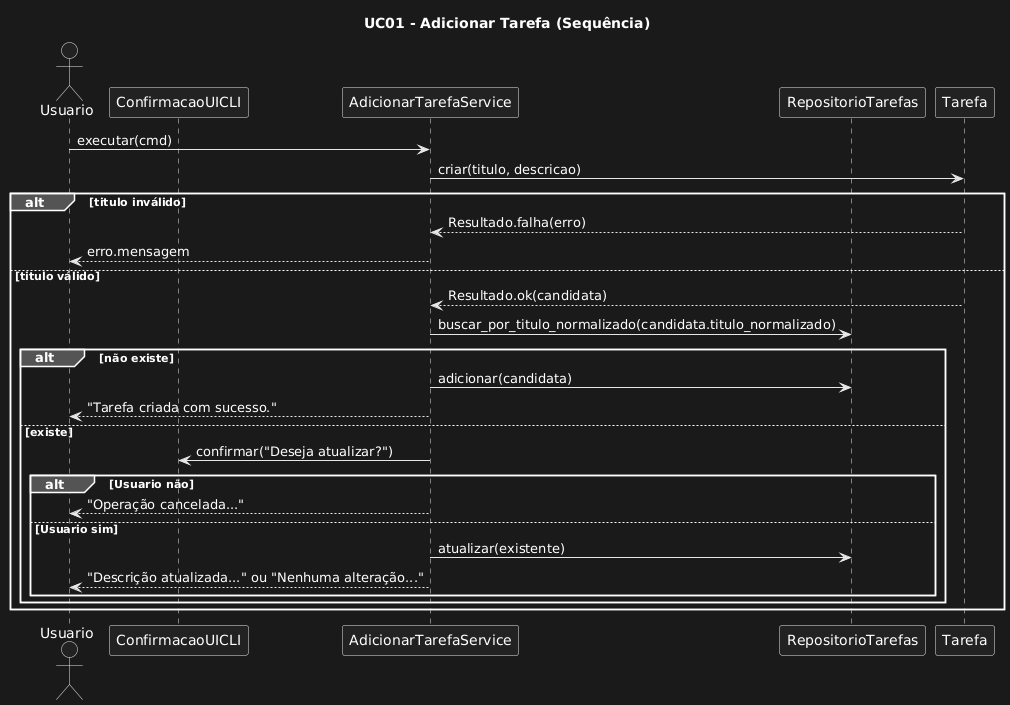

The diagram above was rendered by PlantUML. Its source (embedded in the PNG):
@startuml
title UC01 - Adicionar Tarefa (Sequência)

actor Usuario
participant "ConfirmacaoUICLI" as UI
participant "AdicionarTarefaService" as Service
participant "RepositorioTarefas" as Repo
participant "Tarefa" as Dom

Usuario -> Service: executar(cmd)
Service -> Dom: criar(titulo, descricao)

alt titulo inválido
  Dom --> Service: Resultado.falha(erro)
  Service --> Usuario: erro.mensagem
else titulo válido
  Dom --> Service: Resultado.ok(candidata)
  Service -> Repo: buscar_por_titulo_normalizado(candidata.titulo_normalizado)

  alt não existe
    Service -> Repo: adicionar(candidata)
    Service --> Usuario: "Tarefa criada com sucesso."
  else existe
    Service -> UI: confirmar("Deseja atualizar?")
    alt Usuario não
      Service --> Usuario: "Operação cancelada..."
    else Usuario sim
      Service -> Repo: atualizar(existente)
      Service --> Usuario: "Descrição atualizada..." ou "Nenhuma alteração..."
    end
  end
end
@enduml